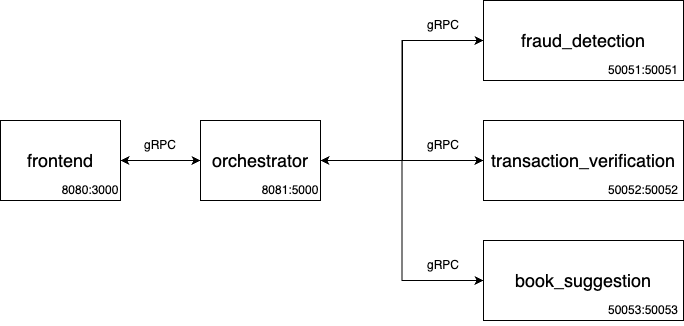

The diagram above was exported from draw.io. Its source (the exported page's mxGraphModel, read from the mxfile embedded in the PNG):
<mxGraphModel dx="1108" dy="640" grid="1" gridSize="10" guides="1" tooltips="1" connect="1" arrows="1" fold="1" page="1" pageScale="1" pageWidth="827" pageHeight="1169" math="0" shadow="0">
  <root>
    <mxCell id="WIyWlLk6GJQsqaUBKTNV-0" />
    <mxCell id="WIyWlLk6GJQsqaUBKTNV-1" parent="WIyWlLk6GJQsqaUBKTNV-0" />
    <mxCell id="XVVB7MMDFhb5PrbZum-F-8" style="edgeStyle=orthogonalEdgeStyle;rounded=0;orthogonalLoop=1;jettySize=auto;html=1;entryX=1;entryY=0.5;entryDx=0;entryDy=0;" edge="1" parent="WIyWlLk6GJQsqaUBKTNV-1" source="XVVB7MMDFhb5PrbZum-F-1" target="XVVB7MMDFhb5PrbZum-F-4">
      <mxGeometry relative="1" as="geometry" />
    </mxCell>
    <mxCell id="XVVB7MMDFhb5PrbZum-F-9" style="edgeStyle=orthogonalEdgeStyle;rounded=0;orthogonalLoop=1;jettySize=auto;html=1;entryX=0;entryY=0.5;entryDx=0;entryDy=0;" edge="1" parent="WIyWlLk6GJQsqaUBKTNV-1" source="XVVB7MMDFhb5PrbZum-F-1" target="XVVB7MMDFhb5PrbZum-F-5">
      <mxGeometry relative="1" as="geometry" />
    </mxCell>
    <mxCell id="XVVB7MMDFhb5PrbZum-F-10" style="edgeStyle=orthogonalEdgeStyle;rounded=0;orthogonalLoop=1;jettySize=auto;html=1;entryX=0;entryY=0.5;entryDx=0;entryDy=0;" edge="1" parent="WIyWlLk6GJQsqaUBKTNV-1" source="XVVB7MMDFhb5PrbZum-F-1" target="XVVB7MMDFhb5PrbZum-F-3">
      <mxGeometry relative="1" as="geometry">
        <Array as="points">
          <mxPoint x="479" y="320" />
          <mxPoint x="479" y="200" />
        </Array>
      </mxGeometry>
    </mxCell>
    <mxCell id="XVVB7MMDFhb5PrbZum-F-1" value="orchestrator" style="rounded=0;whiteSpace=wrap;html=1;fontSize=18;" vertex="1" parent="WIyWlLk6GJQsqaUBKTNV-1">
      <mxGeometry x="277" y="280" width="120" height="80" as="geometry" />
    </mxCell>
    <mxCell id="XVVB7MMDFhb5PrbZum-F-19" style="edgeStyle=orthogonalEdgeStyle;rounded=0;orthogonalLoop=1;jettySize=auto;html=1;exitX=0;exitY=0.5;exitDx=0;exitDy=0;entryX=1;entryY=0.5;entryDx=0;entryDy=0;" edge="1" parent="WIyWlLk6GJQsqaUBKTNV-1" source="XVVB7MMDFhb5PrbZum-F-3" target="XVVB7MMDFhb5PrbZum-F-1">
      <mxGeometry relative="1" as="geometry" />
    </mxCell>
    <mxCell id="XVVB7MMDFhb5PrbZum-F-3" value="fraud_detection" style="rounded=0;whiteSpace=wrap;html=1;fontSize=18;" vertex="1" parent="WIyWlLk6GJQsqaUBKTNV-1">
      <mxGeometry x="560" y="160" width="200" height="80" as="geometry" />
    </mxCell>
    <mxCell id="XVVB7MMDFhb5PrbZum-F-18" style="edgeStyle=orthogonalEdgeStyle;rounded=0;orthogonalLoop=1;jettySize=auto;html=1;exitX=1;exitY=0.5;exitDx=0;exitDy=0;entryX=0;entryY=0.5;entryDx=0;entryDy=0;" edge="1" parent="WIyWlLk6GJQsqaUBKTNV-1" source="XVVB7MMDFhb5PrbZum-F-4" target="XVVB7MMDFhb5PrbZum-F-1">
      <mxGeometry relative="1" as="geometry" />
    </mxCell>
    <mxCell id="XVVB7MMDFhb5PrbZum-F-4" value="frontend" style="rounded=0;whiteSpace=wrap;html=1;fontSize=18;" vertex="1" parent="WIyWlLk6GJQsqaUBKTNV-1">
      <mxGeometry x="77" y="280" width="120" height="80" as="geometry" />
    </mxCell>
    <mxCell id="XVVB7MMDFhb5PrbZum-F-5" value="transaction_verification" style="rounded=0;html=1;fontSize=18;align=center;whiteSpace=wrap;" vertex="1" parent="WIyWlLk6GJQsqaUBKTNV-1">
      <mxGeometry x="560" y="280" width="200" height="80" as="geometry" />
    </mxCell>
    <mxCell id="XVVB7MMDFhb5PrbZum-F-6" value="book_suggestion" style="rounded=0;whiteSpace=wrap;html=1;fontSize=18;align=center;" vertex="1" parent="WIyWlLk6GJQsqaUBKTNV-1">
      <mxGeometry x="560" y="400" width="200" height="80" as="geometry" />
    </mxCell>
    <mxCell id="XVVB7MMDFhb5PrbZum-F-11" style="edgeStyle=orthogonalEdgeStyle;rounded=0;orthogonalLoop=1;jettySize=auto;html=1;entryX=0;entryY=0.5;entryDx=0;entryDy=0;" edge="1" parent="WIyWlLk6GJQsqaUBKTNV-1" source="XVVB7MMDFhb5PrbZum-F-1" target="XVVB7MMDFhb5PrbZum-F-6">
      <mxGeometry relative="1" as="geometry" />
    </mxCell>
    <mxCell id="XVVB7MMDFhb5PrbZum-F-12" value="8081:5000" style="text;strokeColor=none;align=center;fillColor=none;html=1;verticalAlign=middle;whiteSpace=wrap;rounded=0;" vertex="1" parent="WIyWlLk6GJQsqaUBKTNV-1">
      <mxGeometry x="337" y="335" width="60" height="30" as="geometry" />
    </mxCell>
    <mxCell id="XVVB7MMDFhb5PrbZum-F-13" value="8080:3000" style="text;strokeColor=none;align=center;fillColor=none;html=1;verticalAlign=middle;whiteSpace=wrap;rounded=0;" vertex="1" parent="WIyWlLk6GJQsqaUBKTNV-1">
      <mxGeometry x="137" y="335" width="60" height="30" as="geometry" />
    </mxCell>
    <mxCell id="XVVB7MMDFhb5PrbZum-F-14" value="50051:50051" style="text;strokeColor=none;align=center;fillColor=none;html=1;verticalAlign=middle;whiteSpace=wrap;rounded=0;" vertex="1" parent="WIyWlLk6GJQsqaUBKTNV-1">
      <mxGeometry x="680" y="215" width="80" height="30" as="geometry" />
    </mxCell>
    <mxCell id="XVVB7MMDFhb5PrbZum-F-15" value="50052:50052" style="text;strokeColor=none;align=center;fillColor=none;html=1;verticalAlign=middle;whiteSpace=wrap;rounded=0;" vertex="1" parent="WIyWlLk6GJQsqaUBKTNV-1">
      <mxGeometry x="680" y="335" width="80" height="30" as="geometry" />
    </mxCell>
    <mxCell id="XVVB7MMDFhb5PrbZum-F-16" value="50053:50053" style="text;strokeColor=none;align=center;fillColor=none;html=1;verticalAlign=middle;whiteSpace=wrap;rounded=0;" vertex="1" parent="WIyWlLk6GJQsqaUBKTNV-1">
      <mxGeometry x="680" y="455" width="80" height="30" as="geometry" />
    </mxCell>
    <mxCell id="XVVB7MMDFhb5PrbZum-F-20" value="gRPC" style="text;strokeColor=none;align=center;fillColor=none;html=1;verticalAlign=middle;whiteSpace=wrap;rounded=0;" vertex="1" parent="WIyWlLk6GJQsqaUBKTNV-1">
      <mxGeometry x="207" y="290" width="60" height="30" as="geometry" />
    </mxCell>
    <mxCell id="XVVB7MMDFhb5PrbZum-F-21" value="gRPC" style="text;strokeColor=none;align=center;fillColor=none;html=1;verticalAlign=middle;whiteSpace=wrap;rounded=0;" vertex="1" parent="WIyWlLk6GJQsqaUBKTNV-1">
      <mxGeometry x="490" y="170" width="60" height="30" as="geometry" />
    </mxCell>
    <mxCell id="XVVB7MMDFhb5PrbZum-F-22" value="gRPC" style="text;strokeColor=none;align=center;fillColor=none;html=1;verticalAlign=middle;whiteSpace=wrap;rounded=0;" vertex="1" parent="WIyWlLk6GJQsqaUBKTNV-1">
      <mxGeometry x="490" y="410" width="60" height="30" as="geometry" />
    </mxCell>
    <mxCell id="XVVB7MMDFhb5PrbZum-F-23" value="gRPC" style="text;strokeColor=none;align=center;fillColor=none;html=1;verticalAlign=middle;whiteSpace=wrap;rounded=0;" vertex="1" parent="WIyWlLk6GJQsqaUBKTNV-1">
      <mxGeometry x="490" y="290" width="60" height="30" as="geometry" />
    </mxCell>
  </root>
</mxGraphModel>